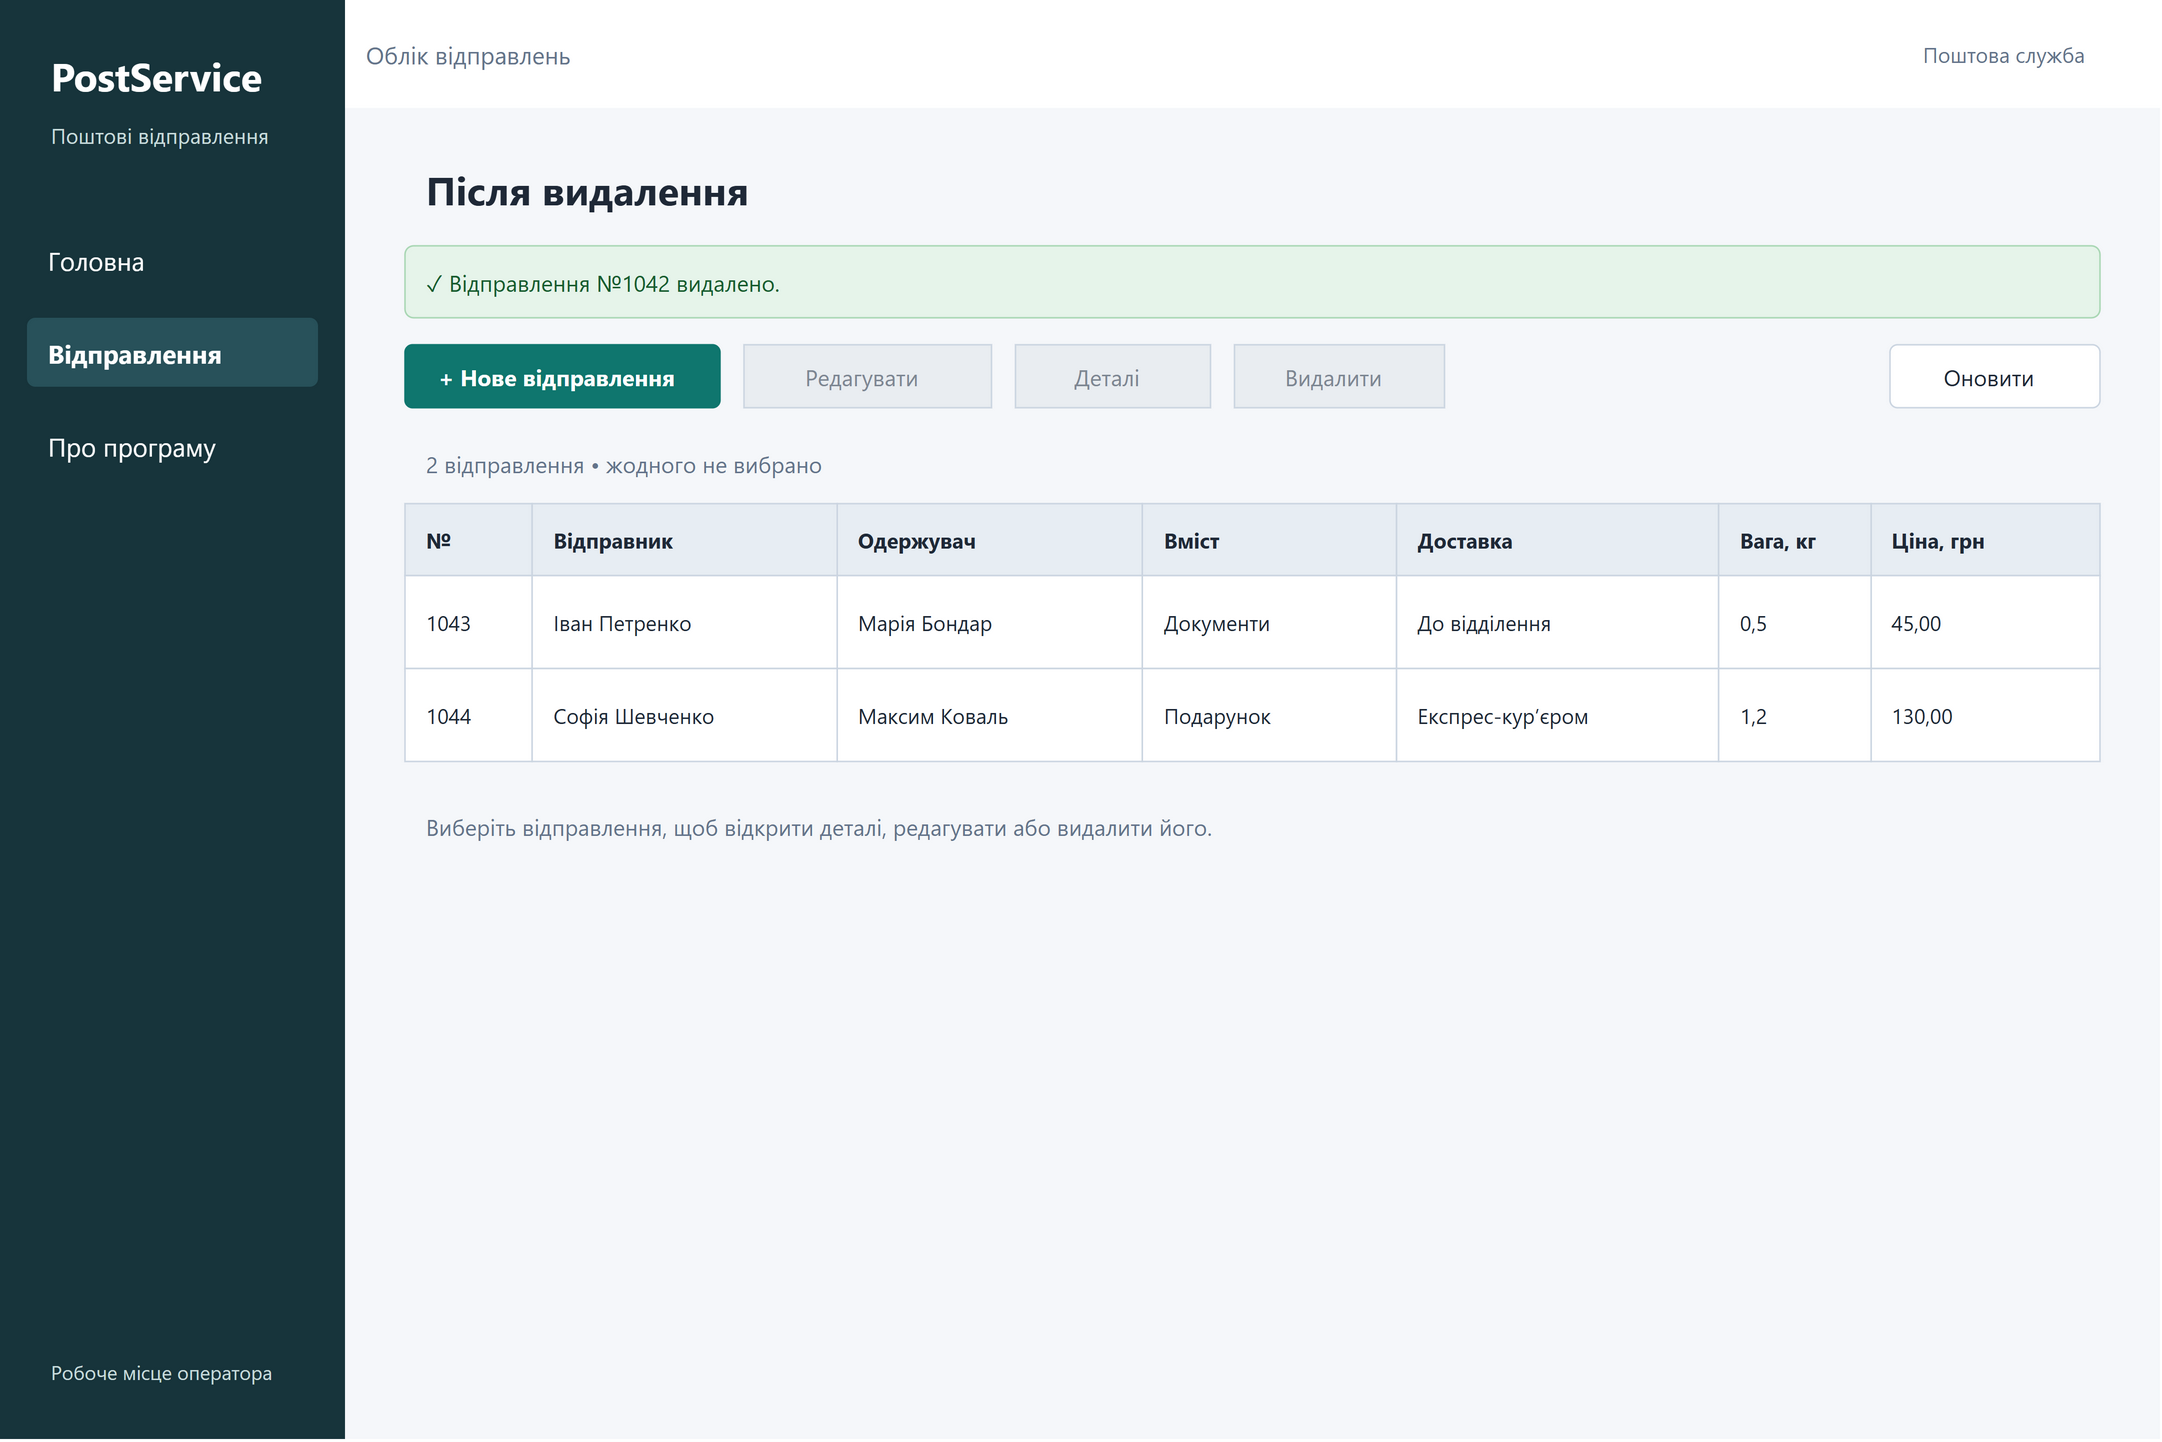

The diagram above was exported from draw.io. Its source (the exported page's mxGraphModel, read from the mxfile embedded in the PNG):
<mxGraphModel dx="1440" dy="960" grid="0" gridSize="10" guides="1" tooltips="1" connect="1" arrows="1" fold="1" page="1" pageScale="1" pageWidth="1440" pageHeight="960" math="0" shadow="0" background="#FFFFFF">
  <root>
    <mxCell id="0" />
    <mxCell id="1" parent="0" />
    <mxCell id="web-deleted-c2" value="" vertex="1" parent="1" style="rounded=0;arcSize=12;whiteSpace=wrap;html=0;fillColor=#F5F7FA;strokeColor=none;fontFamily=Segoe UI;fontSize=16;fontColor=#1F2937;fontStyle=0;align=left;verticalAlign=middle;spacingLeft=12;spacingRight=8;spacingTop=2;spacingBottom=2;">
      <mxGeometry x="0" y="0" width="1440" height="960" as="geometry" />
    </mxCell>
    <mxCell id="web-deleted-c3" value="" vertex="1" parent="1" style="rounded=0;arcSize=12;whiteSpace=wrap;html=0;fillColor=#17343B;strokeColor=none;fontFamily=Segoe UI;fontSize=16;fontColor=#1F2937;fontStyle=0;align=left;verticalAlign=middle;spacingLeft=12;spacingRight=8;spacingTop=2;spacingBottom=2;">
      <mxGeometry x="0" y="0" width="230" height="960" as="geometry" />
    </mxCell>
    <object id="web-deleted-c4" label="PostService" link="data:page/id,web-home">
      <mxCell vertex="1" parent="1" style="rounded=0;arcSize=12;whiteSpace=wrap;html=0;fillColor=none;strokeColor=none;fontFamily=Segoe UI;fontSize=26;fontColor=#FFFFFF;fontStyle=1;align=left;verticalAlign=middle;spacingLeft=12;spacingRight=8;spacingTop=2;spacingBottom=2;">
        <mxGeometry x="20" y="30" width="190" height="40" as="geometry" />
      </mxCell>
    </object>
    <mxCell id="web-deleted-c5" value="Поштові відправлення" vertex="1" parent="1" style="rounded=0;arcSize=12;whiteSpace=wrap;html=0;fillColor=none;strokeColor=none;fontFamily=Segoe UI;fontSize=14;fontColor=#C8DCDC;fontStyle=0;align=left;verticalAlign=middle;spacingLeft=12;spacingRight=8;spacingTop=2;spacingBottom=2;">
      <mxGeometry x="20" y="72" width="190" height="36" as="geometry" />
    </mxCell>
    <object id="web-deleted-c6" label="Головна" link="data:page/id,web-home">
      <mxCell vertex="1" parent="1" style="rounded=1;arcSize=12;whiteSpace=wrap;html=0;fillColor=none;strokeColor=none;fontFamily=Segoe UI;fontSize=17;fontColor=#FFFFFF;fontStyle=0;align=left;verticalAlign=middle;spacingLeft=12;spacingRight=8;spacingTop=2;spacingBottom=2;">
        <mxGeometry x="18" y="150" width="194" height="46" as="geometry" />
      </mxCell>
    </object>
    <object id="web-deleted-c7" label="Відправлення" link="data:page/id,web-list">
      <mxCell vertex="1" parent="1" style="rounded=1;arcSize=12;whiteSpace=wrap;html=0;fillColor=#28515A;strokeColor=none;fontFamily=Segoe UI;fontSize=17;fontColor=#FFFFFF;fontStyle=1;align=left;verticalAlign=middle;spacingLeft=12;spacingRight=8;spacingTop=2;spacingBottom=2;">
        <mxGeometry x="18" y="212" width="194" height="46" as="geometry" />
      </mxCell>
    </object>
    <object id="web-deleted-c8" label="Про програму" link="data:page/id,web-about">
      <mxCell vertex="1" parent="1" style="rounded=1;arcSize=12;whiteSpace=wrap;html=0;fillColor=none;strokeColor=none;fontFamily=Segoe UI;fontSize=17;fontColor=#FFFFFF;fontStyle=0;align=left;verticalAlign=middle;spacingLeft=12;spacingRight=8;spacingTop=2;spacingBottom=2;">
        <mxGeometry x="18" y="274" width="194" height="46" as="geometry" />
      </mxCell>
    </object>
    <mxCell id="web-deleted-c9" value="Робоче місце оператора" vertex="1" parent="1" style="rounded=0;arcSize=12;whiteSpace=wrap;html=0;fillColor=none;strokeColor=none;fontFamily=Segoe UI;fontSize=13;fontColor=#C8DCDC;fontStyle=0;align=left;verticalAlign=middle;spacingLeft=12;spacingRight=8;spacingTop=2;spacingBottom=2;">
      <mxGeometry x="20" y="895" width="190" height="40" as="geometry" />
    </mxCell>
    <mxCell id="web-deleted-c10" value="Облік відправлень" vertex="1" parent="1" style="rounded=0;arcSize=12;whiteSpace=wrap;html=0;fillColor=#FFFFFF;strokeColor=none;fontFamily=Segoe UI;fontSize=16;fontColor=#64748B;fontStyle=0;align=left;verticalAlign=middle;spacingLeft=12;spacingRight=8;spacingTop=2;spacingBottom=2;">
      <mxGeometry x="230" y="0" width="1210" height="72" as="geometry" />
    </mxCell>
    <mxCell id="web-deleted-c11" value="Поштова служба" vertex="1" parent="1" style="rounded=0;arcSize=12;whiteSpace=wrap;html=0;fillColor=none;strokeColor=none;fontFamily=Segoe UI;fontSize=14;fontColor=#64748B;fontStyle=0;align=right;verticalAlign=middle;spacingLeft=0;spacingRight=8;spacingTop=2;spacingBottom=2;">
      <mxGeometry x="1200" y="18" width="200" height="36" as="geometry" />
    </mxCell>
    <mxCell id="web-deleted-c12" value="Після видалення" vertex="1" parent="1" style="rounded=0;arcSize=12;whiteSpace=wrap;html=0;fillColor=none;strokeColor=none;fontFamily=Segoe UI;fontSize=26;fontColor=#1F2937;fontStyle=1;align=left;verticalAlign=middle;spacingLeft=12;spacingRight=8;spacingTop=2;spacingBottom=2;">
      <mxGeometry x="270" y="104" width="1130" height="44" as="geometry" />
    </mxCell>
    <mxCell id="web-deleted-c13" value="✓  Відправлення №1042 видалено." vertex="1" parent="1" style="rounded=1;arcSize=12;whiteSpace=wrap;html=0;fillColor=#E6F4EA;strokeColor=#A9D7B4;fontFamily=Segoe UI;fontSize=15;fontColor=#175C2E;fontStyle=0;align=left;verticalAlign=middle;spacingLeft=12;spacingRight=8;spacingTop=2;spacingBottom=2;">
      <mxGeometry x="270" y="164" width="1130" height="48" as="geometry" />
    </mxCell>
    <object id="web-deleted-c14" label="+ Нове відправлення" link="data:page/id,web-new">
      <mxCell vertex="1" parent="1" style="rounded=1;arcSize=12;whiteSpace=wrap;html=0;fillColor=#0F766E;strokeColor=#0F766E;fontFamily=Segoe UI;fontSize=15;fontColor=#FFFFFF;fontStyle=1;align=center;verticalAlign=middle;spacingLeft=0;spacingRight=8;spacingTop=2;spacingBottom=2;">
        <mxGeometry x="270" y="230" width="210" height="42" as="geometry" />
      </mxCell>
    </object>
    <mxCell id="web-deleted-c15" value="Редагувати" vertex="1" parent="1" style="rounded=0;arcSize=12;whiteSpace=wrap;html=0;fillColor=#E9EDF1;strokeColor=#CBD5E1;fontFamily=Segoe UI;fontSize=15;fontColor=#7D8793;fontStyle=0;align=center;verticalAlign=middle;spacingLeft=0;spacingRight=8;spacingTop=2;spacingBottom=2;">
      <mxGeometry x="496" y="230" width="165" height="42" as="geometry" />
    </mxCell>
    <mxCell id="web-deleted-c16" value="Деталі" vertex="1" parent="1" style="rounded=0;arcSize=12;whiteSpace=wrap;html=0;fillColor=#E9EDF1;strokeColor=#CBD5E1;fontFamily=Segoe UI;fontSize=15;fontColor=#7D8793;fontStyle=0;align=center;verticalAlign=middle;spacingLeft=0;spacingRight=8;spacingTop=2;spacingBottom=2;">
      <mxGeometry x="677" y="230" width="130" height="42" as="geometry" />
    </mxCell>
    <mxCell id="web-deleted-c17" value="Видалити" vertex="1" parent="1" style="rounded=0;arcSize=12;whiteSpace=wrap;html=0;fillColor=#E9EDF1;strokeColor=#CBD5E1;fontFamily=Segoe UI;fontSize=15;fontColor=#7D8793;fontStyle=0;align=center;verticalAlign=middle;spacingLeft=0;spacingRight=8;spacingTop=2;spacingBottom=2;">
      <mxGeometry x="823" y="230" width="140" height="42" as="geometry" />
    </mxCell>
    <object id="web-deleted-c18" label="Оновити" link="data:page/id,web-deleted">
      <mxCell vertex="1" parent="1" style="rounded=1;arcSize=12;whiteSpace=wrap;html=0;fillColor=#FFFFFF;strokeColor=#CBD5E1;fontFamily=Segoe UI;fontSize=15;fontColor=#1F2937;fontStyle=0;align=center;verticalAlign=middle;spacingLeft=0;spacingRight=8;spacingTop=2;spacingBottom=2;">
        <mxGeometry x="1260" y="230" width="140" height="42" as="geometry" />
      </mxCell>
    </object>
    <mxCell id="web-deleted-c19" value="2 відправлення • жодного не вибрано" vertex="1" parent="1" style="rounded=0;arcSize=12;whiteSpace=wrap;html=0;fillColor=none;strokeColor=none;fontFamily=Segoe UI;fontSize=15;fontColor=#64748B;fontStyle=0;align=left;verticalAlign=middle;spacingLeft=12;spacingRight=8;spacingTop=2;spacingBottom=2;">
      <mxGeometry x="270" y="294" width="1130" height="30" as="geometry" />
    </mxCell>
    <mxCell id="web-deleted-c20" value="№" vertex="1" parent="1" style="rounded=0;arcSize=12;whiteSpace=wrap;html=0;fillColor=#E7EDF3;strokeColor=#CBD5E1;fontFamily=Segoe UI;fontSize=14;fontColor=#1F2937;fontStyle=1;align=left;verticalAlign=middle;spacingLeft=12;spacingRight=8;spacingTop=2;spacingBottom=2;">
      <mxGeometry x="270" y="336" width="84.75" height="48" as="geometry" />
    </mxCell>
    <mxCell id="web-deleted-c21" value="Відправник" vertex="1" parent="1" style="rounded=0;arcSize=12;whiteSpace=wrap;html=0;fillColor=#E7EDF3;strokeColor=#CBD5E1;fontFamily=Segoe UI;fontSize=14;fontColor=#1F2937;fontStyle=1;align=left;verticalAlign=middle;spacingLeft=12;spacingRight=8;spacingTop=2;spacingBottom=2;">
      <mxGeometry x="354.75" y="336" width="203.4" height="48" as="geometry" />
    </mxCell>
    <mxCell id="web-deleted-c22" value="Одержувач" vertex="1" parent="1" style="rounded=0;arcSize=12;whiteSpace=wrap;html=0;fillColor=#E7EDF3;strokeColor=#CBD5E1;fontFamily=Segoe UI;fontSize=14;fontColor=#1F2937;fontStyle=1;align=left;verticalAlign=middle;spacingLeft=12;spacingRight=8;spacingTop=2;spacingBottom=2;">
      <mxGeometry x="558.15" y="336" width="203.4" height="48" as="geometry" />
    </mxCell>
    <mxCell id="web-deleted-c23" value="Вміст" vertex="1" parent="1" style="rounded=0;arcSize=12;whiteSpace=wrap;html=0;fillColor=#E7EDF3;strokeColor=#CBD5E1;fontFamily=Segoe UI;fontSize=14;fontColor=#1F2937;fontStyle=1;align=left;verticalAlign=middle;spacingLeft=12;spacingRight=8;spacingTop=2;spacingBottom=2;">
      <mxGeometry x="761.55" y="336" width="169.5" height="48" as="geometry" />
    </mxCell>
    <mxCell id="web-deleted-c24" value="Доставка" vertex="1" parent="1" style="rounded=0;arcSize=12;whiteSpace=wrap;html=0;fillColor=#E7EDF3;strokeColor=#CBD5E1;fontFamily=Segoe UI;fontSize=14;fontColor=#1F2937;fontStyle=1;align=left;verticalAlign=middle;spacingLeft=12;spacingRight=8;spacingTop=2;spacingBottom=2;">
      <mxGeometry x="931.05" y="336" width="214.7" height="48" as="geometry" />
    </mxCell>
    <mxCell id="web-deleted-c25" value="Вага, кг" vertex="1" parent="1" style="rounded=0;arcSize=12;whiteSpace=wrap;html=0;fillColor=#E7EDF3;strokeColor=#CBD5E1;fontFamily=Segoe UI;fontSize=14;fontColor=#1F2937;fontStyle=1;align=left;verticalAlign=middle;spacingLeft=12;spacingRight=8;spacingTop=2;spacingBottom=2;">
      <mxGeometry x="1145.75" y="336" width="101.7" height="48" as="geometry" />
    </mxCell>
    <mxCell id="web-deleted-c26" value="Ціна, грн" vertex="1" parent="1" style="rounded=0;arcSize=12;whiteSpace=wrap;html=0;fillColor=#E7EDF3;strokeColor=#CBD5E1;fontFamily=Segoe UI;fontSize=14;fontColor=#1F2937;fontStyle=1;align=left;verticalAlign=middle;spacingLeft=12;spacingRight=8;spacingTop=2;spacingBottom=2;">
      <mxGeometry x="1247.45" y="336" width="152.55" height="48" as="geometry" />
    </mxCell>
    <mxCell id="web-deleted-c27" value="1043" vertex="1" parent="1" style="rounded=0;arcSize=12;whiteSpace=wrap;html=0;fillColor=#FFFFFF;strokeColor=#CBD5E1;fontFamily=Segoe UI;fontSize=14;fontColor=#1F2937;fontStyle=0;align=left;verticalAlign=middle;spacingLeft=12;spacingRight=8;spacingTop=2;spacingBottom=2;">
      <mxGeometry x="270" y="384" width="84.75" height="62" as="geometry" />
    </mxCell>
    <mxCell id="web-deleted-c28" value="Іван Петренко" vertex="1" parent="1" style="rounded=0;arcSize=12;whiteSpace=wrap;html=0;fillColor=#FFFFFF;strokeColor=#CBD5E1;fontFamily=Segoe UI;fontSize=14;fontColor=#1F2937;fontStyle=0;align=left;verticalAlign=middle;spacingLeft=12;spacingRight=8;spacingTop=2;spacingBottom=2;">
      <mxGeometry x="354.75" y="384" width="203.4" height="62" as="geometry" />
    </mxCell>
    <mxCell id="web-deleted-c29" value="Марія Бондар" vertex="1" parent="1" style="rounded=0;arcSize=12;whiteSpace=wrap;html=0;fillColor=#FFFFFF;strokeColor=#CBD5E1;fontFamily=Segoe UI;fontSize=14;fontColor=#1F2937;fontStyle=0;align=left;verticalAlign=middle;spacingLeft=12;spacingRight=8;spacingTop=2;spacingBottom=2;">
      <mxGeometry x="558.15" y="384" width="203.4" height="62" as="geometry" />
    </mxCell>
    <mxCell id="web-deleted-c30" value="Документи" vertex="1" parent="1" style="rounded=0;arcSize=12;whiteSpace=wrap;html=0;fillColor=#FFFFFF;strokeColor=#CBD5E1;fontFamily=Segoe UI;fontSize=14;fontColor=#1F2937;fontStyle=0;align=left;verticalAlign=middle;spacingLeft=12;spacingRight=8;spacingTop=2;spacingBottom=2;">
      <mxGeometry x="761.55" y="384" width="169.5" height="62" as="geometry" />
    </mxCell>
    <mxCell id="web-deleted-c31" value="До відділення" vertex="1" parent="1" style="rounded=0;arcSize=12;whiteSpace=wrap;html=0;fillColor=#FFFFFF;strokeColor=#CBD5E1;fontFamily=Segoe UI;fontSize=14;fontColor=#1F2937;fontStyle=0;align=left;verticalAlign=middle;spacingLeft=12;spacingRight=8;spacingTop=2;spacingBottom=2;">
      <mxGeometry x="931.05" y="384" width="214.7" height="62" as="geometry" />
    </mxCell>
    <mxCell id="web-deleted-c32" value="0,5" vertex="1" parent="1" style="rounded=0;arcSize=12;whiteSpace=wrap;html=0;fillColor=#FFFFFF;strokeColor=#CBD5E1;fontFamily=Segoe UI;fontSize=14;fontColor=#1F2937;fontStyle=0;align=left;verticalAlign=middle;spacingLeft=12;spacingRight=8;spacingTop=2;spacingBottom=2;">
      <mxGeometry x="1145.75" y="384" width="101.7" height="62" as="geometry" />
    </mxCell>
    <mxCell id="web-deleted-c33" value="45,00" vertex="1" parent="1" style="rounded=0;arcSize=12;whiteSpace=wrap;html=0;fillColor=#FFFFFF;strokeColor=#CBD5E1;fontFamily=Segoe UI;fontSize=14;fontColor=#1F2937;fontStyle=0;align=left;verticalAlign=middle;spacingLeft=12;spacingRight=8;spacingTop=2;spacingBottom=2;">
      <mxGeometry x="1247.45" y="384" width="152.55" height="62" as="geometry" />
    </mxCell>
    <mxCell id="web-deleted-c34" value="1044" vertex="1" parent="1" style="rounded=0;arcSize=12;whiteSpace=wrap;html=0;fillColor=#FFFFFF;strokeColor=#CBD5E1;fontFamily=Segoe UI;fontSize=14;fontColor=#1F2937;fontStyle=0;align=left;verticalAlign=middle;spacingLeft=12;spacingRight=8;spacingTop=2;spacingBottom=2;">
      <mxGeometry x="270" y="446" width="84.75" height="62" as="geometry" />
    </mxCell>
    <mxCell id="web-deleted-c35" value="Софія Шевченко" vertex="1" parent="1" style="rounded=0;arcSize=12;whiteSpace=wrap;html=0;fillColor=#FFFFFF;strokeColor=#CBD5E1;fontFamily=Segoe UI;fontSize=14;fontColor=#1F2937;fontStyle=0;align=left;verticalAlign=middle;spacingLeft=12;spacingRight=8;spacingTop=2;spacingBottom=2;">
      <mxGeometry x="354.75" y="446" width="203.4" height="62" as="geometry" />
    </mxCell>
    <mxCell id="web-deleted-c36" value="Максим Коваль" vertex="1" parent="1" style="rounded=0;arcSize=12;whiteSpace=wrap;html=0;fillColor=#FFFFFF;strokeColor=#CBD5E1;fontFamily=Segoe UI;fontSize=14;fontColor=#1F2937;fontStyle=0;align=left;verticalAlign=middle;spacingLeft=12;spacingRight=8;spacingTop=2;spacingBottom=2;">
      <mxGeometry x="558.15" y="446" width="203.4" height="62" as="geometry" />
    </mxCell>
    <mxCell id="web-deleted-c37" value="Подарунок" vertex="1" parent="1" style="rounded=0;arcSize=12;whiteSpace=wrap;html=0;fillColor=#FFFFFF;strokeColor=#CBD5E1;fontFamily=Segoe UI;fontSize=14;fontColor=#1F2937;fontStyle=0;align=left;verticalAlign=middle;spacingLeft=12;spacingRight=8;spacingTop=2;spacingBottom=2;">
      <mxGeometry x="761.55" y="446" width="169.5" height="62" as="geometry" />
    </mxCell>
    <mxCell id="web-deleted-c38" value="Експрес-кур’єром" vertex="1" parent="1" style="rounded=0;arcSize=12;whiteSpace=wrap;html=0;fillColor=#FFFFFF;strokeColor=#CBD5E1;fontFamily=Segoe UI;fontSize=14;fontColor=#1F2937;fontStyle=0;align=left;verticalAlign=middle;spacingLeft=12;spacingRight=8;spacingTop=2;spacingBottom=2;">
      <mxGeometry x="931.05" y="446" width="214.7" height="62" as="geometry" />
    </mxCell>
    <mxCell id="web-deleted-c39" value="1,2" vertex="1" parent="1" style="rounded=0;arcSize=12;whiteSpace=wrap;html=0;fillColor=#FFFFFF;strokeColor=#CBD5E1;fontFamily=Segoe UI;fontSize=14;fontColor=#1F2937;fontStyle=0;align=left;verticalAlign=middle;spacingLeft=12;spacingRight=8;spacingTop=2;spacingBottom=2;">
      <mxGeometry x="1145.75" y="446" width="101.7" height="62" as="geometry" />
    </mxCell>
    <mxCell id="web-deleted-c40" value="130,00" vertex="1" parent="1" style="rounded=0;arcSize=12;whiteSpace=wrap;html=0;fillColor=#FFFFFF;strokeColor=#CBD5E1;fontFamily=Segoe UI;fontSize=14;fontColor=#1F2937;fontStyle=0;align=left;verticalAlign=middle;spacingLeft=12;spacingRight=8;spacingTop=2;spacingBottom=2;">
      <mxGeometry x="1247.45" y="446" width="152.55" height="62" as="geometry" />
    </mxCell>
    <mxCell id="web-deleted-c41" value="Виберіть відправлення, щоб відкрити деталі, редагувати або видалити його." vertex="1" parent="1" style="rounded=0;arcSize=12;whiteSpace=wrap;html=0;fillColor=none;strokeColor=none;fontFamily=Segoe UI;fontSize=15;fontColor=#64748B;fontStyle=0;align=left;verticalAlign=middle;spacingLeft=12;spacingRight=8;spacingTop=2;spacingBottom=2;">
      <mxGeometry x="270" y="528" width="1130" height="45" as="geometry" />
    </mxCell>
  </root>
</mxGraphModel>